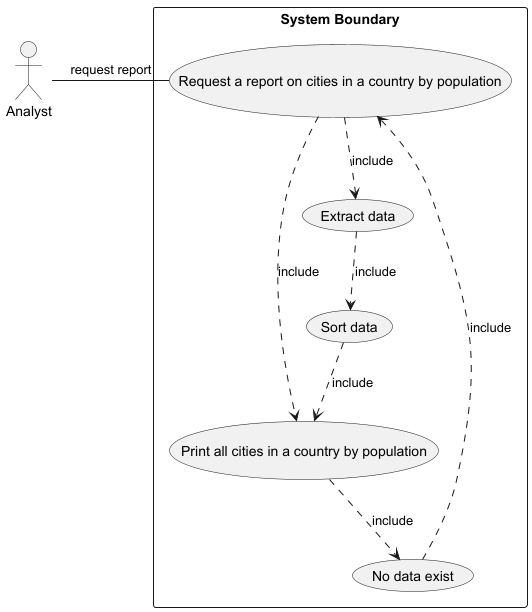

The diagram above was rendered by PlantUML. Its source (embedded in the PNG):
@startuml

actor Analyst as "Analyst"

rectangle "System Boundary" {
    usecase UC4 as "Request a report on cities in a country by population"

    usecase UCa as"Print all cities in a country by population"
usecase UCb as"Extract data"
usecase UCd as"Sort data"
usecase UCe as"No data exist"

    "Analyst"- UC4 :request report
    UC4 ..> UCa : include
    UCb ..> UCd:include
    UC4 ..> UCb:include
    UCd ..> UCa:include
    UCa ..> UCe:include
    UCe ..> UC4:include

}

@enduml